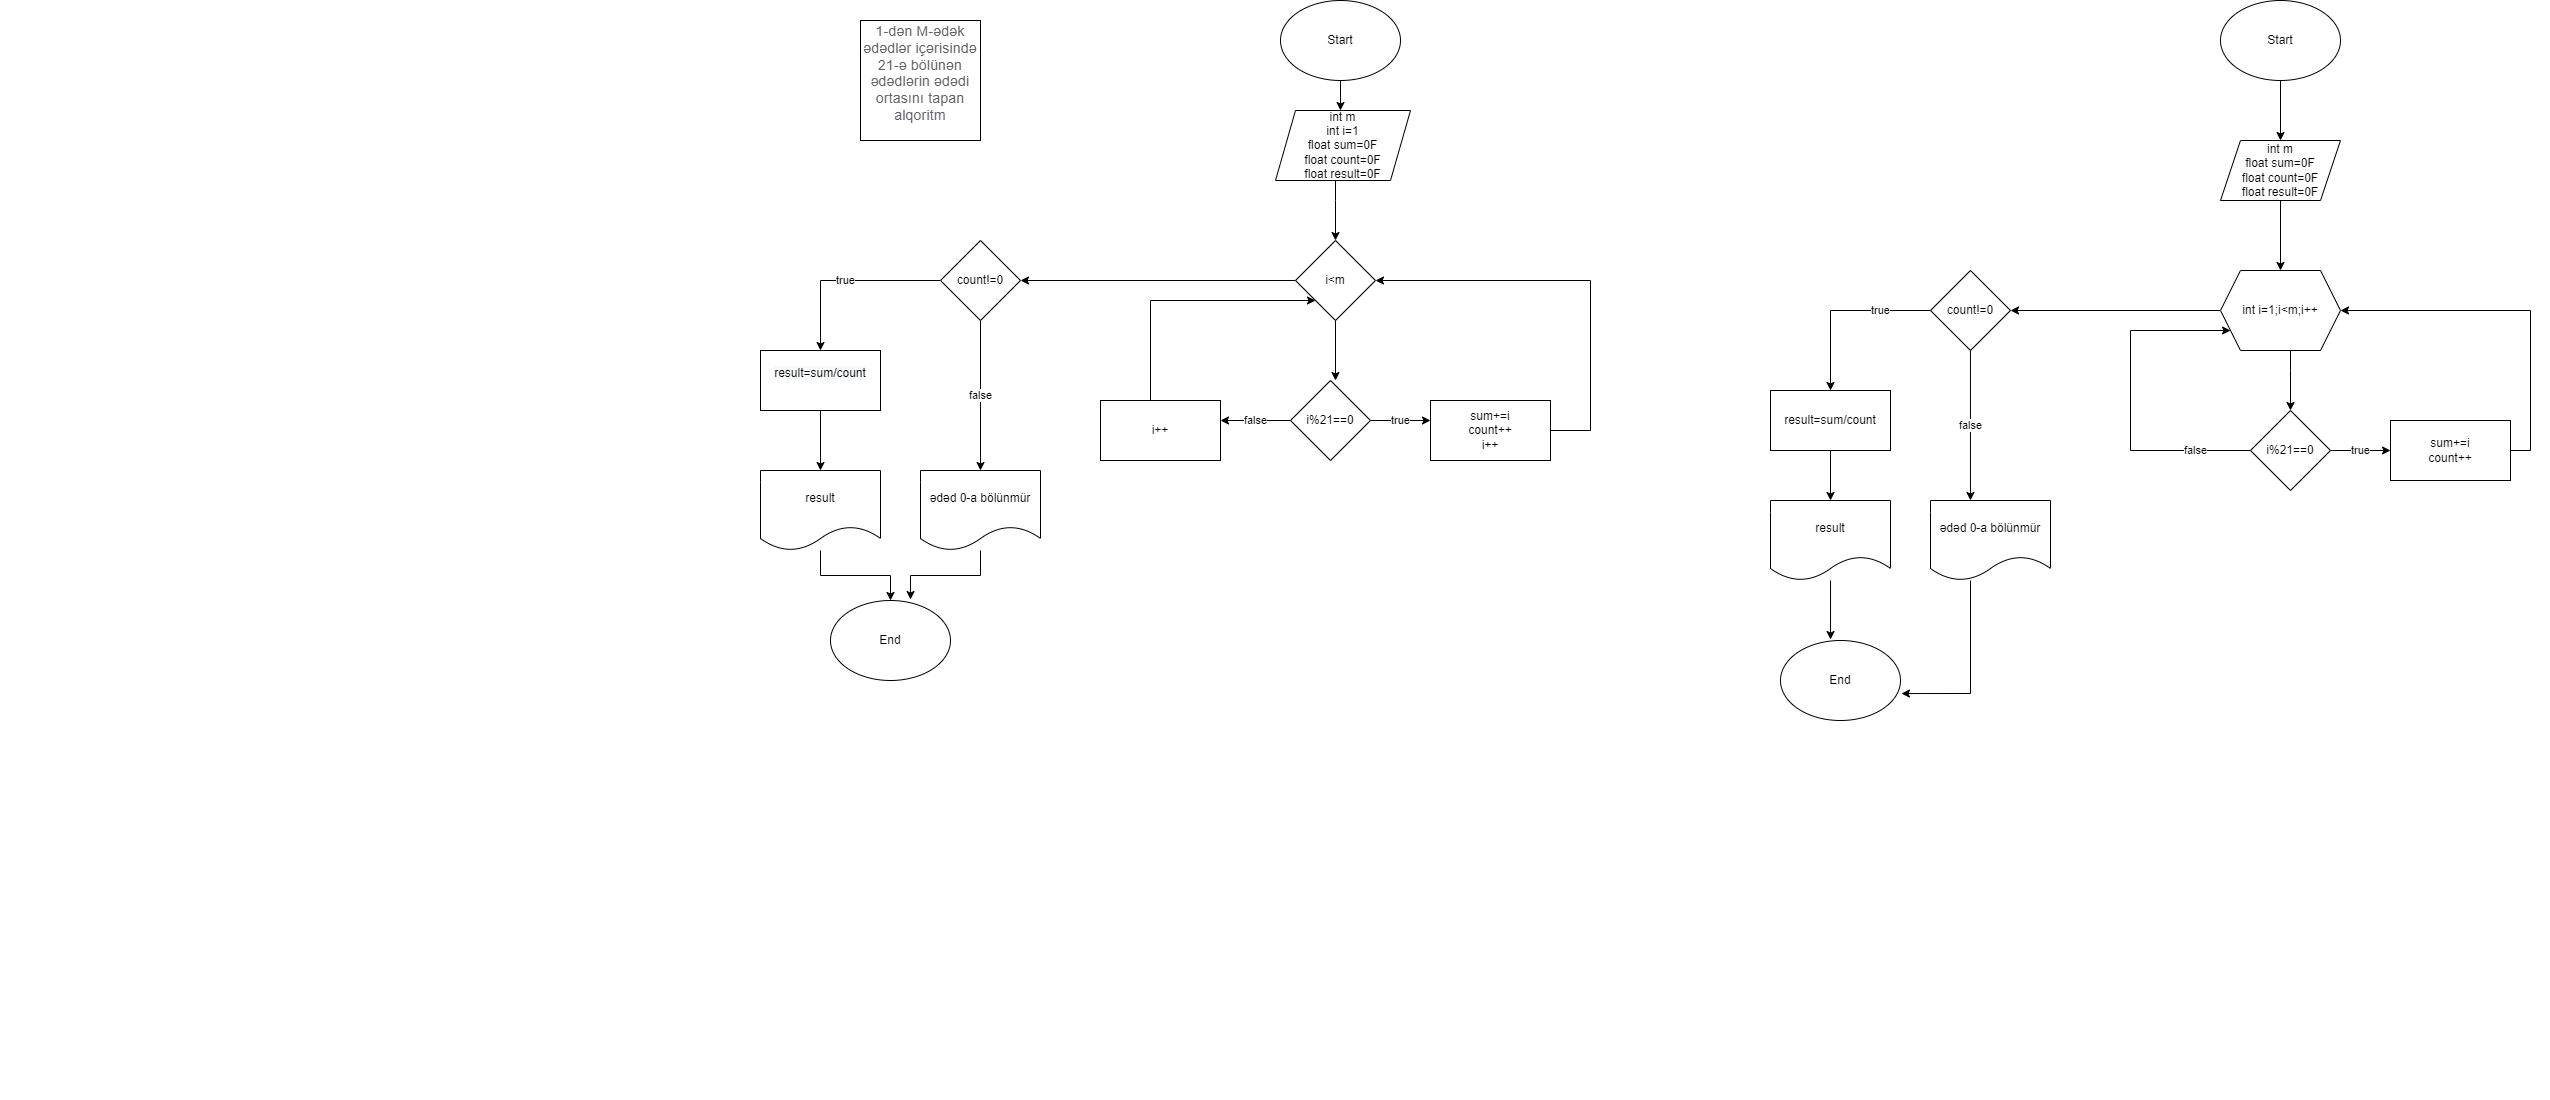

The diagram above was exported from draw.io. Its source (the exported page's mxGraphModel, read from the mxfile embedded in the PNG):
<mxGraphModel dx="1376" dy="450" grid="1" gridSize="10" guides="1" tooltips="1" connect="1" arrows="1" fold="1" page="1" pageScale="1" pageWidth="850" pageHeight="1100" math="0" shadow="0">
  <root>
    <mxCell id="0" />
    <mxCell id="1" parent="0" />
    <mxCell id="6GUI0tAR8xAv4Xme3eKo-1" value="&#10;&lt;span style=&quot;color: rgb(95, 99, 104); font-family: Roboto, RobotoDraft, Helvetica, Arial, sans-serif; font-size: 14px; font-style: normal; font-variant-ligatures: normal; font-variant-caps: normal; font-weight: 400; letter-spacing: 0.2px; orphans: 2; text-align: start; text-indent: 0px; text-transform: none; widows: 2; word-spacing: 0px; -webkit-text-stroke-width: 0px; background-color: rgb(255, 255, 255); text-decoration-thickness: initial; text-decoration-style: initial; text-decoration-color: initial; float: none; display: inline !important;&quot;&gt;1-dən M-ədək ədədlər içərisində 21-ə bölünən ədədlərin ədədi ortasını tapan alqoritm&lt;/span&gt;&#10;&#10;" style="whiteSpace=wrap;html=1;aspect=fixed;" parent="1" vertex="1">
      <mxGeometry x="10" y="20" width="120" height="120" as="geometry" />
    </mxCell>
    <mxCell id="6GUI0tAR8xAv4Xme3eKo-19" style="edgeStyle=orthogonalEdgeStyle;rounded=0;orthogonalLoop=1;jettySize=auto;html=1;" parent="1" source="6GUI0tAR8xAv4Xme3eKo-2" edge="1">
      <mxGeometry relative="1" as="geometry">
        <mxPoint x="490" y="110" as="targetPoint" />
      </mxGeometry>
    </mxCell>
    <mxCell id="6GUI0tAR8xAv4Xme3eKo-2" value="Start" style="ellipse;whiteSpace=wrap;html=1;" parent="1" vertex="1">
      <mxGeometry x="430" width="120" height="80" as="geometry" />
    </mxCell>
    <mxCell id="6GUI0tAR8xAv4Xme3eKo-5" style="edgeStyle=orthogonalEdgeStyle;rounded=0;orthogonalLoop=1;jettySize=auto;html=1;" parent="1" source="6GUI0tAR8xAv4Xme3eKo-4" edge="1">
      <mxGeometry relative="1" as="geometry">
        <mxPoint x="485" y="240" as="targetPoint" />
        <Array as="points">
          <mxPoint x="485" y="200" />
          <mxPoint x="485" y="200" />
        </Array>
      </mxGeometry>
    </mxCell>
    <mxCell id="6GUI0tAR8xAv4Xme3eKo-4" value="int m&lt;br&gt;int i=1&lt;br&gt;float sum=0F&lt;br&gt;float count=0F&lt;br&gt;float result=0F" style="shape=parallelogram;perimeter=parallelogramPerimeter;whiteSpace=wrap;html=1;fixedSize=1;" parent="1" vertex="1">
      <mxGeometry x="425" y="110" width="135" height="70" as="geometry" />
    </mxCell>
    <mxCell id="6GUI0tAR8xAv4Xme3eKo-7" style="edgeStyle=orthogonalEdgeStyle;rounded=0;orthogonalLoop=1;jettySize=auto;html=1;" parent="1" source="6GUI0tAR8xAv4Xme3eKo-6" edge="1">
      <mxGeometry relative="1" as="geometry">
        <mxPoint x="485" y="380" as="targetPoint" />
      </mxGeometry>
    </mxCell>
    <mxCell id="QEGy4hLyoMQEyvjksSMn-3" style="edgeStyle=orthogonalEdgeStyle;rounded=0;orthogonalLoop=1;jettySize=auto;html=1;entryX=1;entryY=0.5;entryDx=0;entryDy=0;" edge="1" parent="1" source="6GUI0tAR8xAv4Xme3eKo-6" target="QEGy4hLyoMQEyvjksSMn-4">
      <mxGeometry relative="1" as="geometry">
        <mxPoint x="230" y="280" as="targetPoint" />
      </mxGeometry>
    </mxCell>
    <mxCell id="6GUI0tAR8xAv4Xme3eKo-6" value="i&amp;lt;m" style="rhombus;whiteSpace=wrap;html=1;" parent="1" vertex="1">
      <mxGeometry x="445" y="240" width="80" height="80" as="geometry" />
    </mxCell>
    <mxCell id="6GUI0tAR8xAv4Xme3eKo-9" value="true" style="edgeStyle=orthogonalEdgeStyle;rounded=0;orthogonalLoop=1;jettySize=auto;html=1;" parent="1" source="6GUI0tAR8xAv4Xme3eKo-8" edge="1">
      <mxGeometry relative="1" as="geometry">
        <mxPoint x="580" y="420" as="targetPoint" />
      </mxGeometry>
    </mxCell>
    <mxCell id="6GUI0tAR8xAv4Xme3eKo-12" value="false" style="edgeStyle=orthogonalEdgeStyle;rounded=0;orthogonalLoop=1;jettySize=auto;html=1;" parent="1" source="6GUI0tAR8xAv4Xme3eKo-8" edge="1">
      <mxGeometry relative="1" as="geometry">
        <mxPoint x="370" y="420" as="targetPoint" />
      </mxGeometry>
    </mxCell>
    <mxCell id="6GUI0tAR8xAv4Xme3eKo-8" value="i%21==0" style="rhombus;whiteSpace=wrap;html=1;" parent="1" vertex="1">
      <mxGeometry x="440" y="380" width="80" height="80" as="geometry" />
    </mxCell>
    <mxCell id="6GUI0tAR8xAv4Xme3eKo-11" style="edgeStyle=orthogonalEdgeStyle;rounded=0;orthogonalLoop=1;jettySize=auto;html=1;entryX=1;entryY=0.5;entryDx=0;entryDy=0;" parent="1" source="6GUI0tAR8xAv4Xme3eKo-10" target="6GUI0tAR8xAv4Xme3eKo-6" edge="1">
      <mxGeometry relative="1" as="geometry">
        <Array as="points">
          <mxPoint x="740" y="430" />
          <mxPoint x="740" y="280" />
        </Array>
      </mxGeometry>
    </mxCell>
    <mxCell id="6GUI0tAR8xAv4Xme3eKo-10" value="sum+=i&lt;br&gt;count++&lt;br&gt;i++" style="rounded=0;whiteSpace=wrap;html=1;" parent="1" vertex="1">
      <mxGeometry x="580" y="400" width="120" height="60" as="geometry" />
    </mxCell>
    <mxCell id="6GUI0tAR8xAv4Xme3eKo-14" style="edgeStyle=orthogonalEdgeStyle;rounded=0;orthogonalLoop=1;jettySize=auto;html=1;" parent="1" source="6GUI0tAR8xAv4Xme3eKo-13" target="6GUI0tAR8xAv4Xme3eKo-6" edge="1">
      <mxGeometry relative="1" as="geometry">
        <Array as="points">
          <mxPoint x="300" y="300" />
        </Array>
      </mxGeometry>
    </mxCell>
    <mxCell id="6GUI0tAR8xAv4Xme3eKo-13" value="i++" style="rounded=0;whiteSpace=wrap;html=1;" parent="1" vertex="1">
      <mxGeometry x="250" y="400" width="120" height="60" as="geometry" />
    </mxCell>
    <mxCell id="QEGy4hLyoMQEyvjksSMn-1" style="edgeStyle=orthogonalEdgeStyle;rounded=0;orthogonalLoop=1;jettySize=auto;html=1;entryX=0.5;entryY=0;entryDx=0;entryDy=0;" edge="1" parent="1" source="6GUI0tAR8xAv4Xme3eKo-16" target="6GUI0tAR8xAv4Xme3eKo-18">
      <mxGeometry relative="1" as="geometry" />
    </mxCell>
    <mxCell id="6GUI0tAR8xAv4Xme3eKo-16" value="result" style="shape=document;whiteSpace=wrap;html=1;boundedLbl=1;" parent="1" vertex="1">
      <mxGeometry x="-90" y="470" width="120" height="80" as="geometry" />
    </mxCell>
    <mxCell id="6GUI0tAR8xAv4Xme3eKo-18" value="End" style="ellipse;whiteSpace=wrap;html=1;" parent="1" vertex="1">
      <mxGeometry x="-20" y="600" width="120" height="80" as="geometry" />
    </mxCell>
    <mxCell id="QEGy4hLyoMQEyvjksSMn-9" style="edgeStyle=orthogonalEdgeStyle;rounded=0;orthogonalLoop=1;jettySize=auto;html=1;entryX=0.5;entryY=0;entryDx=0;entryDy=0;" edge="1" parent="1" source="6GUI0tAR8xAv4Xme3eKo-20" target="6GUI0tAR8xAv4Xme3eKo-22">
      <mxGeometry relative="1" as="geometry" />
    </mxCell>
    <mxCell id="6GUI0tAR8xAv4Xme3eKo-20" value="Start" style="ellipse;whiteSpace=wrap;html=1;" parent="1" vertex="1">
      <mxGeometry x="1370" width="120" height="80" as="geometry" />
    </mxCell>
    <mxCell id="6GUI0tAR8xAv4Xme3eKo-24" value="" style="edgeStyle=orthogonalEdgeStyle;rounded=0;orthogonalLoop=1;jettySize=auto;html=1;" parent="1" source="6GUI0tAR8xAv4Xme3eKo-22" target="6GUI0tAR8xAv4Xme3eKo-23" edge="1">
      <mxGeometry relative="1" as="geometry" />
    </mxCell>
    <mxCell id="6GUI0tAR8xAv4Xme3eKo-22" value="int m&lt;br&gt;float sum=0F&lt;br&gt;float count=0F&lt;br&gt;float result=0F" style="shape=parallelogram;perimeter=parallelogramPerimeter;whiteSpace=wrap;html=1;fixedSize=1;" parent="1" vertex="1">
      <mxGeometry x="1370" y="140" width="120" height="60" as="geometry" />
    </mxCell>
    <mxCell id="QEGy4hLyoMQEyvjksSMn-12" style="edgeStyle=orthogonalEdgeStyle;rounded=0;orthogonalLoop=1;jettySize=auto;html=1;entryX=0.5;entryY=0;entryDx=0;entryDy=0;" edge="1" parent="1" source="6GUI0tAR8xAv4Xme3eKo-23" target="6GUI0tAR8xAv4Xme3eKo-26">
      <mxGeometry relative="1" as="geometry">
        <Array as="points">
          <mxPoint x="1440" y="370" />
          <mxPoint x="1440" y="370" />
        </Array>
      </mxGeometry>
    </mxCell>
    <mxCell id="QEGy4hLyoMQEyvjksSMn-13" style="edgeStyle=orthogonalEdgeStyle;rounded=0;orthogonalLoop=1;jettySize=auto;html=1;" edge="1" parent="1" source="6GUI0tAR8xAv4Xme3eKo-23">
      <mxGeometry relative="1" as="geometry">
        <mxPoint x="1160" y="310" as="targetPoint" />
      </mxGeometry>
    </mxCell>
    <mxCell id="6GUI0tAR8xAv4Xme3eKo-23" value="int i=1;i&amp;lt;m;i++" style="shape=hexagon;perimeter=hexagonPerimeter2;whiteSpace=wrap;html=1;fixedSize=1;" parent="1" vertex="1">
      <mxGeometry x="1370" y="270" width="120" height="80" as="geometry" />
    </mxCell>
    <mxCell id="6GUI0tAR8xAv4Xme3eKo-35" value="false" style="edgeStyle=orthogonalEdgeStyle;rounded=0;orthogonalLoop=1;jettySize=auto;html=1;" parent="1" source="6GUI0tAR8xAv4Xme3eKo-26" target="6GUI0tAR8xAv4Xme3eKo-23" edge="1">
      <mxGeometry x="-0.6774" relative="1" as="geometry">
        <Array as="points">
          <mxPoint x="1280" y="450" />
          <mxPoint x="1280" y="330" />
        </Array>
        <mxPoint as="offset" />
      </mxGeometry>
    </mxCell>
    <mxCell id="QEGy4hLyoMQEyvjksSMn-11" value="true" style="edgeStyle=orthogonalEdgeStyle;rounded=0;orthogonalLoop=1;jettySize=auto;html=1;entryX=0;entryY=0.5;entryDx=0;entryDy=0;" edge="1" parent="1" source="6GUI0tAR8xAv4Xme3eKo-26" target="6GUI0tAR8xAv4Xme3eKo-28">
      <mxGeometry relative="1" as="geometry" />
    </mxCell>
    <mxCell id="6GUI0tAR8xAv4Xme3eKo-26" value="i%21==0" style="rhombus;whiteSpace=wrap;html=1;" parent="1" vertex="1">
      <mxGeometry x="1400" y="410" width="80" height="80" as="geometry" />
    </mxCell>
    <mxCell id="QEGy4hLyoMQEyvjksSMn-10" style="edgeStyle=orthogonalEdgeStyle;rounded=0;orthogonalLoop=1;jettySize=auto;html=1;entryX=1;entryY=0.5;entryDx=0;entryDy=0;" edge="1" parent="1" source="6GUI0tAR8xAv4Xme3eKo-28" target="6GUI0tAR8xAv4Xme3eKo-23">
      <mxGeometry relative="1" as="geometry">
        <Array as="points">
          <mxPoint x="1680" y="450" />
          <mxPoint x="1680" y="310" />
        </Array>
      </mxGeometry>
    </mxCell>
    <mxCell id="6GUI0tAR8xAv4Xme3eKo-28" value="sum+=i&lt;br&gt;count++" style="rounded=0;whiteSpace=wrap;html=1;" parent="1" vertex="1">
      <mxGeometry x="1540" y="420" width="120" height="60" as="geometry" />
    </mxCell>
    <mxCell id="QEGy4hLyoMQEyvjksSMn-2" style="edgeStyle=orthogonalEdgeStyle;rounded=0;orthogonalLoop=1;jettySize=auto;html=1;entryX=0.5;entryY=0;entryDx=0;entryDy=0;" edge="1" parent="1" source="6GUI0tAR8xAv4Xme3eKo-32" target="6GUI0tAR8xAv4Xme3eKo-16">
      <mxGeometry relative="1" as="geometry" />
    </mxCell>
    <mxCell id="6GUI0tAR8xAv4Xme3eKo-32" value="&#10;&lt;span style=&quot;color: rgb(0, 0, 0); font-family: Helvetica; font-size: 12px; font-style: normal; font-variant-ligatures: normal; font-variant-caps: normal; font-weight: 400; letter-spacing: normal; orphans: 2; text-align: center; text-indent: 0px; text-transform: none; widows: 2; word-spacing: 0px; -webkit-text-stroke-width: 0px; background-color: rgb(248, 249, 250); text-decoration-thickness: initial; text-decoration-style: initial; text-decoration-color: initial; float: none; display: inline !important;&quot;&gt;result=sum/count&lt;/span&gt;&#10;&#10;" style="rounded=0;whiteSpace=wrap;html=1;" parent="1" vertex="1">
      <mxGeometry x="-90" y="350" width="120" height="60" as="geometry" />
    </mxCell>
    <mxCell id="QEGy4hLyoMQEyvjksSMn-16" style="edgeStyle=orthogonalEdgeStyle;rounded=0;orthogonalLoop=1;jettySize=auto;html=1;entryX=0.5;entryY=0;entryDx=0;entryDy=0;" edge="1" parent="1" source="6GUI0tAR8xAv4Xme3eKo-37" target="6GUI0tAR8xAv4Xme3eKo-39">
      <mxGeometry relative="1" as="geometry" />
    </mxCell>
    <mxCell id="6GUI0tAR8xAv4Xme3eKo-37" value="result=sum/count" style="rounded=0;whiteSpace=wrap;html=1;" parent="1" vertex="1">
      <mxGeometry x="920" y="390" width="120" height="60" as="geometry" />
    </mxCell>
    <mxCell id="QEGy4hLyoMQEyvjksSMn-17" style="edgeStyle=orthogonalEdgeStyle;rounded=0;orthogonalLoop=1;jettySize=auto;html=1;entryX=0.417;entryY=-0.012;entryDx=0;entryDy=0;entryPerimeter=0;" edge="1" parent="1" source="6GUI0tAR8xAv4Xme3eKo-39" target="6GUI0tAR8xAv4Xme3eKo-41">
      <mxGeometry relative="1" as="geometry" />
    </mxCell>
    <mxCell id="6GUI0tAR8xAv4Xme3eKo-39" value="result" style="shape=document;whiteSpace=wrap;html=1;boundedLbl=1;" parent="1" vertex="1">
      <mxGeometry x="920" y="500" width="120" height="80" as="geometry" />
    </mxCell>
    <mxCell id="6GUI0tAR8xAv4Xme3eKo-41" value="End" style="ellipse;whiteSpace=wrap;html=1;" parent="1" vertex="1">
      <mxGeometry x="930" y="640" width="120" height="80" as="geometry" />
    </mxCell>
    <mxCell id="QEGy4hLyoMQEyvjksSMn-5" value="true" style="edgeStyle=orthogonalEdgeStyle;rounded=0;orthogonalLoop=1;jettySize=auto;html=1;entryX=0.5;entryY=0;entryDx=0;entryDy=0;" edge="1" parent="1" source="QEGy4hLyoMQEyvjksSMn-4" target="6GUI0tAR8xAv4Xme3eKo-32">
      <mxGeometry relative="1" as="geometry" />
    </mxCell>
    <mxCell id="QEGy4hLyoMQEyvjksSMn-6" value="false" style="edgeStyle=orthogonalEdgeStyle;rounded=0;orthogonalLoop=1;jettySize=auto;html=1;" edge="1" parent="1" source="QEGy4hLyoMQEyvjksSMn-4">
      <mxGeometry relative="1" as="geometry">
        <mxPoint x="130" y="470" as="targetPoint" />
      </mxGeometry>
    </mxCell>
    <mxCell id="QEGy4hLyoMQEyvjksSMn-4" value="count!=0" style="rhombus;whiteSpace=wrap;html=1;" vertex="1" parent="1">
      <mxGeometry x="90" y="240" width="80" height="80" as="geometry" />
    </mxCell>
    <mxCell id="QEGy4hLyoMQEyvjksSMn-8" style="edgeStyle=orthogonalEdgeStyle;rounded=0;orthogonalLoop=1;jettySize=auto;html=1;entryX=0.667;entryY=-0.012;entryDx=0;entryDy=0;entryPerimeter=0;" edge="1" parent="1" source="QEGy4hLyoMQEyvjksSMn-7" target="6GUI0tAR8xAv4Xme3eKo-18">
      <mxGeometry relative="1" as="geometry" />
    </mxCell>
    <mxCell id="QEGy4hLyoMQEyvjksSMn-7" value="ədəd 0-a bölünmür" style="shape=document;whiteSpace=wrap;html=1;boundedLbl=1;" vertex="1" parent="1">
      <mxGeometry x="70" y="470" width="120" height="80" as="geometry" />
    </mxCell>
    <mxCell id="QEGy4hLyoMQEyvjksSMn-15" value="true" style="edgeStyle=orthogonalEdgeStyle;rounded=0;orthogonalLoop=1;jettySize=auto;html=1;entryX=0.5;entryY=0;entryDx=0;entryDy=0;" edge="1" parent="1" source="QEGy4hLyoMQEyvjksSMn-14" target="6GUI0tAR8xAv4Xme3eKo-37">
      <mxGeometry x="-0.4444" relative="1" as="geometry">
        <mxPoint as="offset" />
      </mxGeometry>
    </mxCell>
    <mxCell id="QEGy4hLyoMQEyvjksSMn-21" value="false" style="edgeStyle=orthogonalEdgeStyle;rounded=0;orthogonalLoop=1;jettySize=auto;html=1;entryX=0.333;entryY=0;entryDx=0;entryDy=0;entryPerimeter=0;" edge="1" parent="1" source="QEGy4hLyoMQEyvjksSMn-14" target="QEGy4hLyoMQEyvjksSMn-19">
      <mxGeometry relative="1" as="geometry" />
    </mxCell>
    <mxCell id="QEGy4hLyoMQEyvjksSMn-14" value="count!=0" style="rhombus;whiteSpace=wrap;html=1;" vertex="1" parent="1">
      <mxGeometry x="1080" y="270" width="80" height="80" as="geometry" />
    </mxCell>
    <mxCell id="QEGy4hLyoMQEyvjksSMn-20" style="edgeStyle=orthogonalEdgeStyle;rounded=0;orthogonalLoop=1;jettySize=auto;html=1;entryX=1.008;entryY=0.663;entryDx=0;entryDy=0;entryPerimeter=0;" edge="1" parent="1" source="QEGy4hLyoMQEyvjksSMn-19" target="6GUI0tAR8xAv4Xme3eKo-41">
      <mxGeometry relative="1" as="geometry">
        <Array as="points">
          <mxPoint x="1120" y="693" />
        </Array>
      </mxGeometry>
    </mxCell>
    <mxCell id="QEGy4hLyoMQEyvjksSMn-19" value="ədəd 0-a bölünmür" style="shape=document;whiteSpace=wrap;html=1;boundedLbl=1;" vertex="1" parent="1">
      <mxGeometry x="1080" y="500" width="120" height="80" as="geometry" />
    </mxCell>
  </root>
</mxGraphModel>